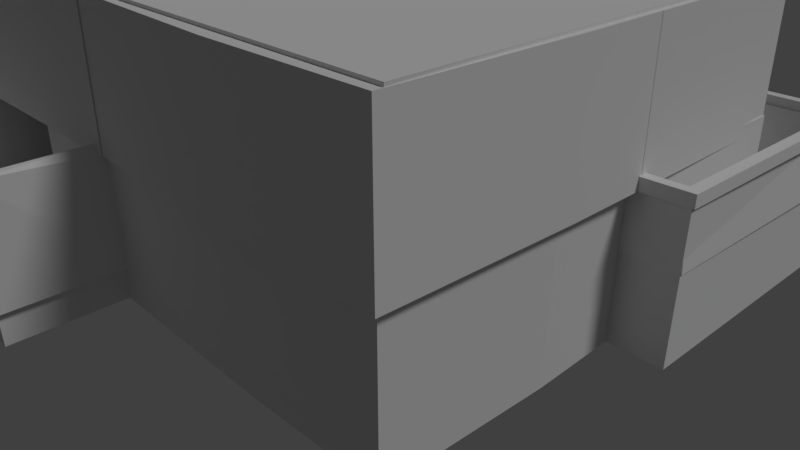 # Source: house.blend  (saved by Blender 2.79.6; exported with 4.5.12 LTS)
import bpy
from mathutils import Matrix  # noqa: F401  (used for matrix-valued properties, if any)

bpy.ops.wm.read_factory_settings(use_empty=True)
scene = bpy.context.scene
scene.name = 'Scene'

# ---- collections
col_collection_1 = bpy.data.collections.new('Collection 1'); scene.collection.children.link(col_collection_1)

# ---- world
world_world = bpy.data.worlds.new('World'); scene.world = world_world
world_world.color = (0.05088, 0.05088, 0.05088)
world_world.use_sun_shadow = False
world_world.sun_shadow_jitter_overblur = 0.0

# ---- cameras
cam_camera = bpy.data.cameras.new('Camera')
cam_camera.clip_end = 100.0
cam_camera.lens = 35.0
cam_camera.sensor_width = 32.0
cam_camera.sensor_height = 18.0
cam_camera.ortho_scale = 7.314
cam_camera.dof.focus_distance = 0.0
cam_camera.dof.aperture_fstop = 128.0

# ---- lights
light_lamp = bpy.data.lights.new('Lamp', 'SUN')
light_lamp.transmission_factor = 0.0
light_lamp.cutoff_distance = 30.0
light_lamp.angle = 0.1993
light_lamp.energy = 1.0
light_lamp.shadow_buffer_clip_start = 1.001
light_lamp.shadow_soft_size = 0.1
light_lamp.shadow_cascade_max_distance = 1000.0

# ---- meshes
me_plane_005 = bpy.data.meshes.new('Plane.005')
me_plane_005.from_pydata([(-2.992, -2.13, 0.3101), (4.677, -2.13, 0.3101), (-2.242, 3.6, 0.3101), (4.677, 3.6, 0.3101), (-2.992, -2.13, 0.2581), (4.677, -2.13, 0.2581), (-2.242, 3.6, 0.2581), (4.677, 3.6, 0.2581), (0.1893, -2.13, 0.3101), (0.1893, 3.6, 0.3101), (0.1893, -2.13, 0.2581), (0.1893, 3.6, 0.2581), (-2.294, 1.173, 0.3101), (4.677, 1.173, 0.3101), (-2.294, 1.173, 0.2581), (4.677, 1.173, 0.2581), (0.1893, 1.173, 0.2581), (0.1893, 1.173, 0.3101), (-3.02, -0.3029, 0.2996), (-3.02, -0.3029, 0.2686), (0.1893, -0.4805, 0.2581), (4.677, -0.4805, 0.3101), (4.677, -0.4805, 0.2581), (0.1893, -0.4805, 0.3101), (-2.992, -2.119, -1.554), (0.1893, -2.119, -1.554), (4.677, 0.3375, 0.3101), (4.677, 0.3375, 0.2581), (0.1893, 0.3375, 0.3101), (-2.908, 0.2236, 0.2996), (-2.908, 0.2236, 0.2686), (0.1893, 0.3375, 0.2581)], [], [(17, 13, 3, 9), (16, 11, 7, 15), (12, 2, 6, 14), (8, 0, 4, 10), (21, 1, 5, 22), (9, 3, 7, 11), (2, 9, 11, 6), (1, 8, 10, 5), (14, 6, 11, 16), (12, 17, 9, 2), (29, 28, 17, 12), (30, 14, 16, 31), (3, 13, 15, 7), (29, 12, 14, 30), (31, 16, 15, 27), (28, 26, 13, 17), (8, 1, 21, 23), (10, 20, 22, 5), (0, 18, 19, 4), (4, 19, 20, 10), (0, 8, 23, 18), (26, 21, 22, 27), (4, 10, 25, 24), (13, 26, 27, 15), (23, 21, 26, 28), (20, 31, 27, 22), (18, 29, 30, 19), (19, 30, 31, 20), (18, 23, 28, 29)])
me_plane_005.use_remesh_preserve_volume = False
me_plane_005.use_remesh_preserve_attributes = False
me_plane_005.use_mirror_vertex_groups = False
me_plane_005.update()
me_plane_004 = bpy.data.meshes.new('Plane.004')
me_plane_004.from_pydata([(1.09, -1.103, 0.0), (-1.024, 1.045, 2.98e-08), (0.486, -1.103, 0.0), (-1.042, 0.2183, 2.98e-08), (1.09, 0.1631, 0.0), (1.099, 1.068, 0.0), (0.4772, 1.052, 0.0), (1.092, 0.1667, 0.0), (-0.2453, 1.058, 0.0), (-0.3012, -1.103, 0.0), (1.09, -0.255, 0.0), (-1.281, -1.111, 0.0), (-0.297, -1.11, 0.0), (-1.281, -0.2526, 0.0), (-0.2537, 1.06, 0.0), (1.09, -1.103, 0.6621), (-1.024, 1.045, 0.6621), (0.486, -1.103, 0.6621), (-1.042, 0.2183, 0.6621), (1.09, 0.1631, 0.6621), (1.099, 1.068, 0.6621), (0.4772, 1.052, 0.6621), (1.092, 0.1667, 0.6621), (-0.2453, 1.058, 0.6621), (-0.3012, -1.103, 0.6621), (1.09, -0.255, 0.6621), (-1.281, -1.111, 0.6621), (-0.297, -1.11, 0.6621), (-1.281, -0.2526, 0.6621), (-0.2537, 1.06, 0.6621)], [], [(7, 4, 19, 22), (0, 2, 17, 15), (14, 8, 23, 29), (10, 0, 15, 25), (1, 8, 23, 16), (14, 6, 21, 29), (11, 13, 28, 26), (2, 9, 24, 17), (12, 11, 26, 27), (3, 1, 16, 18), (9, 12, 27, 24), (4, 10, 25, 19), (13, 28, 18, 3), (5, 7, 22, 20), (6, 5, 20, 21)])
me_plane_004.use_remesh_preserve_volume = False
me_plane_004.use_remesh_preserve_attributes = False
me_plane_004.use_mirror_vertex_groups = False
me_plane_004.update()
me_plane_003 = bpy.data.meshes.new('Plane.003')
me_plane_003.from_pydata([(1.042, -1.049, 0.03142), (-1.062, 1.069, 0.03142), (0.4741, -1.049, 0.03142), (0.4336, 1.069, 0.03142), (-1.062, 0.2105, 0.03142), (1.042, 0.2105, 0.03142), (1.267, 1.408, 0.03142), (0.4332, 1.408, 0.03142), (1.267, 0.2063, 0.03142), (-0.3806, 1.069, 0.03142), (-0.3435, -1.049, 0.03142), (-1.062, -0.1893, 0.03142), (1.042, -0.266, 0.03142), (-1.295, -1.607, 0.03142), (-0.3392, -1.607, 0.03142), (-1.295, -0.1937, 0.03142), (1.042, -1.049, 0.03142), (-1.062, 1.069, 0.03142), (0.4741, -1.049, 0.03142), (0.4336, 1.069, 0.03142), (-1.062, 0.2105, 0.03142), (1.042, 0.2105, 0.03142), (1.267, 1.408, 0.03142), (0.4332, 1.408, 0.03142), (1.267, 0.2063, 0.03142), (-0.3806, 1.069, 0.03142), (-0.3435, -1.049, 0.03142), (-1.062, -0.1893, 0.03142), (1.042, -0.266, 0.03142), (-1.295, -1.607, 0.03142), (-0.3392, -1.607, 0.03142), (-1.295, -0.1937, 0.03142), (1.042, -1.049, 0.03142), (-1.062, 1.069, 0.03142), (0.4741, -1.049, 0.03142), (0.4336, 1.069, 0.03142), (-1.062, 0.2105, 0.03142), (1.042, 0.2105, 0.03142), (1.267, 1.408, 0.03142), (0.4332, 1.408, 0.03142), (1.267, 0.2063, 0.03142), (-0.3806, 1.069, 0.03142), (-0.3435, -1.049, 0.03142), (-1.062, -0.1893, 0.03142), (1.042, -0.266, 0.03142), (-1.295, -1.607, 0.03142), (-0.3392, -1.607, 0.03142), (-1.295, -0.1937, 0.03142), (1.042, -1.049, 0.7151), (-1.062, 1.069, 0.7151), (0.4741, -1.049, 0.7151), (0.4336, 1.069, 0.7151), (-1.062, 0.2105, 0.7151), (1.042, 0.2105, 0.7151), (1.267, 1.408, 0.7151), (0.4332, 1.408, 0.7151), (1.267, 0.2063, 0.7151), (-0.3806, 1.069, 0.7151), (-0.3435, -1.049, 0.7151), (-1.062, -0.1893, 0.7151), (1.042, -0.266, 0.7151), (-1.295, -1.607, 0.7151), (-0.3392, -1.607, 0.7151), (-1.295, -0.1937, 0.7151)], [], [(14, 13, 29, 30), (7, 6, 22, 23), (10, 14, 30, 26), (3, 7, 23, 19), (0, 2, 18, 16), (15, 11, 27, 31), (8, 5, 21, 24), (1, 9, 25, 17), (9, 3, 19, 25), (2, 10, 26, 18), (11, 4, 20, 27), (4, 1, 17, 20), (12, 0, 16, 28), (5, 12, 28, 21), (13, 15, 31, 29), (6, 8, 24, 22), (21, 28, 44, 37), (29, 31, 47, 45), (22, 24, 40, 38), (30, 29, 45, 46), (23, 22, 38, 39), (26, 30, 46, 42), (19, 23, 39, 35), (16, 18, 34, 32), (31, 27, 43, 47), (24, 21, 37, 40), (17, 25, 41, 33), (25, 19, 35, 41), (18, 26, 42, 34), (27, 20, 36, 43), (20, 17, 33, 36), (28, 16, 32, 44), (41, 35, 51, 57), (34, 42, 58, 50), (43, 36, 52, 59), (36, 33, 49, 52), (44, 32, 48, 60), (37, 44, 60, 53), (45, 47, 63, 61), (38, 40, 56, 54), (46, 45, 61, 62), (39, 38, 54, 55), (42, 46, 62, 58), (35, 39, 55, 51), (32, 34, 50, 48), (47, 43, 59, 63), (40, 37, 53, 56), (33, 41, 57, 49)])
me_plane_003.use_remesh_preserve_volume = False
me_plane_003.use_remesh_preserve_attributes = False
me_plane_003.use_mirror_vertex_groups = False
me_plane_003.update()
me_plane_001 = bpy.data.meshes.new('Plane.001')
me_plane_001.from_pydata([(-1.013, -0.8813, -0.02119), (1.0, -1.0, 0.0), (-1.0, 1.0, 0.0), (1.028, 1.044, 0.0), (0.486, -1.01, 0.0), (0.486, 1.044, 0.0), (-1.0, 0.1988, 0.0), (0.9628, 0.1503, 0.0), (0.486, 0.2215, 0.0), (1.228, 1.36, 0.0), (0.4856, 1.36, 0.0), (1.208, 0.1622, 0.0), (-0.2453, 1.0, 0.0), (-0.343, -0.9167, -0.02119), (-0.2453, 0.2215, 0.0), (-1.023, -0.1876, -0.02119), (1.0, -0.255, 0.0), (0.486, -0.2884, 0.0), (-0.3687, -0.2884, 0.0), (-1.267, -1.471, -0.02119), (-0.3385, -1.471, -0.02119), (-1.277, -0.185, -0.02119), (-1.276, -0.2753, 0.0), (-1.053, 0.2023, 0.0), (-0.2453, 1.359, 0.0), (0.9831, 1.0, 0.0), (1.008, 0.1966, 0.0), (0.486, 1.0, 0.0), (1.165, 0.2042, 0.0), (1.184, 1.316, 0.0), (0.4856, 1.316, 0.0), (-0.2012, 1.315, 0.0), (-0.2012, 1.044, 0.0), (1.165, 0.2042, -0.2765), (1.184, 1.316, -0.2765), (0.4856, 1.316, -0.2765), (1.028, 1.044, -0.2765), (0.486, 1.044, -0.2765), (1.008, 0.1966, -0.2765), (-0.2012, 1.044, -0.2765), (-0.2012, 1.315, -0.2765), (-1.023, -0.1876, -0.5231), (-1.013, -0.8813, -0.5231), (-0.343, -0.9167, -0.5231), (-1.277, -0.185, -0.5231), (-1.267, -1.471, -0.5231), (-0.3385, -1.471, -0.5231)], [], [(8, 7, 25, 27), (14, 8, 27, 12), (18, 17, 8, 14), (17, 16, 7, 8), (5, 3, 36, 37), (32, 5, 37, 39), (15, 18, 14, 6), (6, 14, 12, 2), (0, 13, 18, 15), (4, 1, 16, 17), (13, 4, 17, 18), (19, 20, 46, 45), (20, 13, 43, 46), (23, 22, 21, 15, 6), (29, 30, 35, 34), (26, 3, 25, 7), (3, 5, 27, 25), (29, 28, 11, 9), (30, 29, 9, 10), (28, 26, 7, 11), (5, 32, 12, 27), (32, 31, 24, 12), (31, 30, 10, 24), (30, 31, 40, 35), (26, 28, 33, 38), (28, 29, 34, 33), (3, 26, 38, 36), (31, 32, 39, 40), (37, 36, 38, 33, 34, 35, 40, 39), (43, 42, 45, 46), (42, 41, 44, 45), (15, 21, 44, 41), (0, 15, 41, 42), (13, 0, 42, 43), (21, 19, 45, 44)])
me_plane_001.use_remesh_preserve_volume = False
me_plane_001.use_remesh_preserve_attributes = False
me_plane_001.use_mirror_vertex_groups = False
me_plane_001.update()
me_plane = bpy.data.meshes.new('Plane')
me_plane.from_pydata([(-1.0, -1.0, 0.0), (1.0, -1.0, 0.0), (-1.0, 1.0, 0.0), (1.0, 1.0, 0.0), (0.486, -1.0, 0.0), (0.486, 1.0, 0.0), (-1.0, 0.2215, 0.0), (1.0, 0.2215, 0.0), (0.486, 0.2215, 0.0), (1.245, 1.36, 0.0), (0.4856, 1.36, 0.0), (1.245, 0.2334, 0.0), (-0.3687, 1.0, 0.0), (-0.3687, -1.0, 0.0), (-0.3687, 0.2215, 0.0), (-1.0, -0.255, 0.0), (1.0, -0.255, 0.0), (0.486, -0.255, 0.0), (-0.3687, -0.255, 0.0), (-1.239, -1.555, 0.0), (-0.3644, -1.555, 0.0), (-1.239, -0.2526, 0.0)], [], [(8, 7, 3, 5), (14, 8, 5, 12), (18, 17, 8, 14), (17, 16, 7, 8), (5, 3, 9, 10), (3, 7, 11, 9), (15, 18, 14, 6), (6, 14, 12, 2), (0, 13, 18, 15), (4, 1, 16, 17), (13, 4, 17, 18), (13, 0, 19, 20), (0, 15, 21, 19)])
me_plane.use_remesh_preserve_volume = False
me_plane.use_remesh_preserve_attributes = False
me_plane.use_mirror_vertex_groups = False
me_plane.update()

# ---- objects
ob_plane = bpy.data.objects.new('Plane', me_plane_005)
ob_upfloor_001 = bpy.data.objects.new('UpFloor.001', me_plane_004)
ob_lowfloor_001 = bpy.data.objects.new('LowFloor.001', me_plane_003)
ob_upfloor = bpy.data.objects.new('UpFloor', me_plane_001)
ob_lowfloor = bpy.data.objects.new('LowFloor', me_plane)
ob_upperfloorpreference = bpy.data.objects.new('UpperFloorPreference', None)
ob_lowerfloorpreference = bpy.data.objects.new('LowerFloorPreference', None)
ob_lamp = bpy.data.objects.new('Lamp', light_lamp)
ob_camera = bpy.data.objects.new('Camera', cam_camera)

# ---- transforms, parenting, visibility, modifiers, constraints
ob_plane.location = (-1.306, -0.6497, 3.319)
ob_plane.lineart.crease_threshold = 0.0
ob_upfloor_001.location = (-0.2111, 0.1255, 1.843)
ob_upfloor_001.scale = (3.177, 2.641, 2.641)
ob_upfloor_001.lineart.crease_threshold = 0.0
_m = ob_upfloor_001.modifiers.new('Solidify', 'SOLIDIFY')
_m.thickness = 0.054
_m.nonmanifold_thickness_mode = 'FIXED'
_m.nonmanifold_merge_threshold = 0.0003
ob_lowfloor_001.location = (-0.1359, 0.08075, 0.003834)
ob_lowfloor_001.scale = (3.165, 2.64, 2.631)
ob_lowfloor_001.lineart.crease_threshold = 0.0
_m = ob_lowfloor_001.modifiers.new('Solidify', 'SOLIDIFY')
_m.thickness = 0.052
_m.nonmanifold_thickness_mode = 'FIXED'
_m.nonmanifold_merge_threshold = 0.0003
ob_upfloor.location = (-0.02539, 0.04531, 2.007)
ob_upfloor.scale = (3.351, 2.877, 2.877)
ob_upfloor.lineart.crease_threshold = 0.0
_m = ob_upfloor.modifiers.new('Solidify', 'SOLIDIFY')
_m.thickness = 0.054
_m.nonmanifold_thickness_mode = 'FIXED'
_m.nonmanifold_merge_threshold = 0.0003
ob_lowfloor.location = (-0.1307, 0.1184, 0.04006)
ob_lowfloor.scale = (3.143, 2.613, 2.613)
ob_lowfloor.lineart.crease_threshold = 0.0
_m = ob_lowfloor.modifiers.new('Solidify', 'SOLIDIFY')
_m.thickness = 0.052
_m.nonmanifold_thickness_mode = 'FIXED'
_m.nonmanifold_merge_threshold = 0.0003
ob_upperfloorpreference.location = (-0.03613, 0.2532, 0.2238)
ob_upperfloorpreference.scale = (11.65, 11.65, 11.65)
ob_upperfloorpreference.empty_display_type = 'IMAGE'
ob_upperfloorpreference.hide_viewport = True
ob_upperfloorpreference.lineart.crease_threshold = 0.0
ob_lowerfloorpreference.location = (-0.03056, 0.05888, 0.02968)
ob_lowerfloorpreference.scale = (12.53, 12.53, 12.53)
ob_lowerfloorpreference.empty_display_type = 'IMAGE'
ob_lowerfloorpreference.hide_viewport = True
ob_lowerfloorpreference.lineart.crease_threshold = 0.0
ob_lamp.location = (5.819, 4.406, 11.72)
ob_lamp.rotation_euler = (0.6503, 0.05522, 1.866)
ob_lamp.lock_rotations_4d = False
ob_lamp.empty_display_type = 'ARROWS'
ob_lamp.color = (0.0, 0.0, 0.0, 0.0)
ob_lamp.lineart.crease_threshold = 0.0
ob_camera.location = (7.481, -6.508, 5.344)
ob_camera.rotation_euler = (1.109, 0.0, 0.8149)
ob_camera.lock_rotations_4d = False
ob_camera.empty_display_type = 'ARROWS'
ob_camera.color = (0.0, 0.0, 0.0, 0.0)
ob_camera.display_type = 'WIRE'
ob_camera.lineart.crease_threshold = 0.0

# ---- collection membership
col_collection_1.objects.link(ob_plane)
col_collection_1.objects.link(ob_upfloor_001)
col_collection_1.objects.link(ob_lowfloor_001)
col_collection_1.objects.link(ob_upfloor)
col_collection_1.objects.link(ob_lowfloor)
col_collection_1.objects.link(ob_upperfloorpreference)
col_collection_1.objects.link(ob_lowerfloorpreference)
col_collection_1.objects.link(ob_lamp)
col_collection_1.objects.link(ob_camera)

# ---- scene / render settings (as saved in the file)
scene.camera = ob_camera
scene.frame_start = 1; scene.frame_end = 250; scene.frame_set(1)
scene.render.engine = 'BLENDER_EEVEE_NEXT'
scene.render.resolution_percentage = 50
scene.render.dither_intensity = 0.0
scene.cycles.use_denoising = False
scene.cycles.samples = 128
scene.cycles.sampling_pattern = 'TABULATED_SOBOL'
scene.cycles.use_adaptive_sampling = False
scene.cycles.use_light_tree = False
scene.view_settings.view_transform = 'Standard'
bpy.context.view_layer.update()

